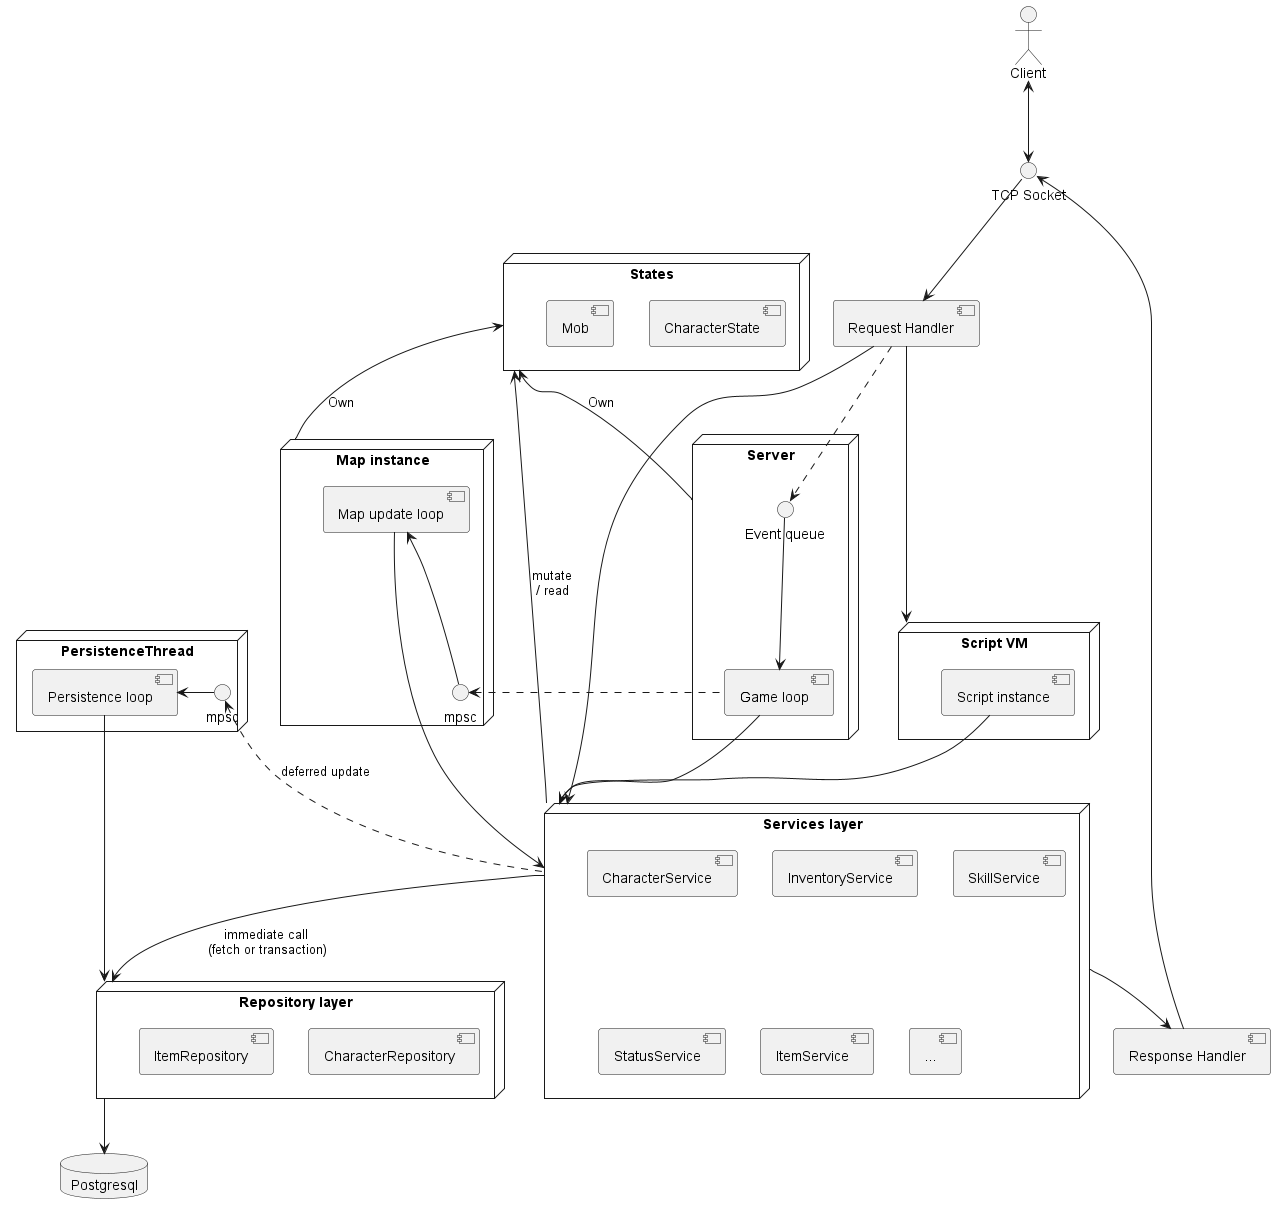

The diagram above was rendered by PlantUML. Its source (embedded in the PNG):
@startuml

interface "TCP Socket" as tcp

:Client: <-down-> tcp


[Request Handler] as request_thread
[Response Handler] as response_thread
node PersistenceThread as persistence {
interface "mpsc" as persistence_queue
[Persistence loop] as persistence_loop
persistence_loop <- persistence_queue
persistence_loop -down-> repositories
}

node "Server" as server {
interface "Event queue" as queue
  [Game loop] as gl

  tcp -down-> request_thread
  tcp <-- response_thread
  request_thread ..> queue
  request_thread -right-> services
  gl -down-> services
  gl <-up- queue
'    services <-up-> gl
}

node "Script VM" as vm {
  [Script instance] as script
  script -down-> services
}

request_thread -down-> vm


node "Services layer" as services {
    [CharacterService]
    [InventoryService]
    [SkillService]
    [StatusService]
    [ItemService]
    [...]
}

node "Map instance" as map {
interface "mpsc" as map_queue
    [Map update loop] as map_update_loop
    map_update_loop -down-> services
    map_update_loop<--map_queue
}

states <-- server  : Own
states <-- map  : Own

services -up-> states : mutate\n/ read

map_queue <. gl

'services .down.> response_thread
services --> response_thread
persistence_queue <.. services : deferred update
services -down-> repositories : immediate call\n (fetch or transaction)
node "States" as states {
    [CharacterState]
    [Mob]
}

node "Repository layer" as repositories {
    [CharacterRepository]
    [ItemRepository]
    [InventoryService]
}
'
repositories --> "Postgresql"
database "Postgresql" {

}

@enduml